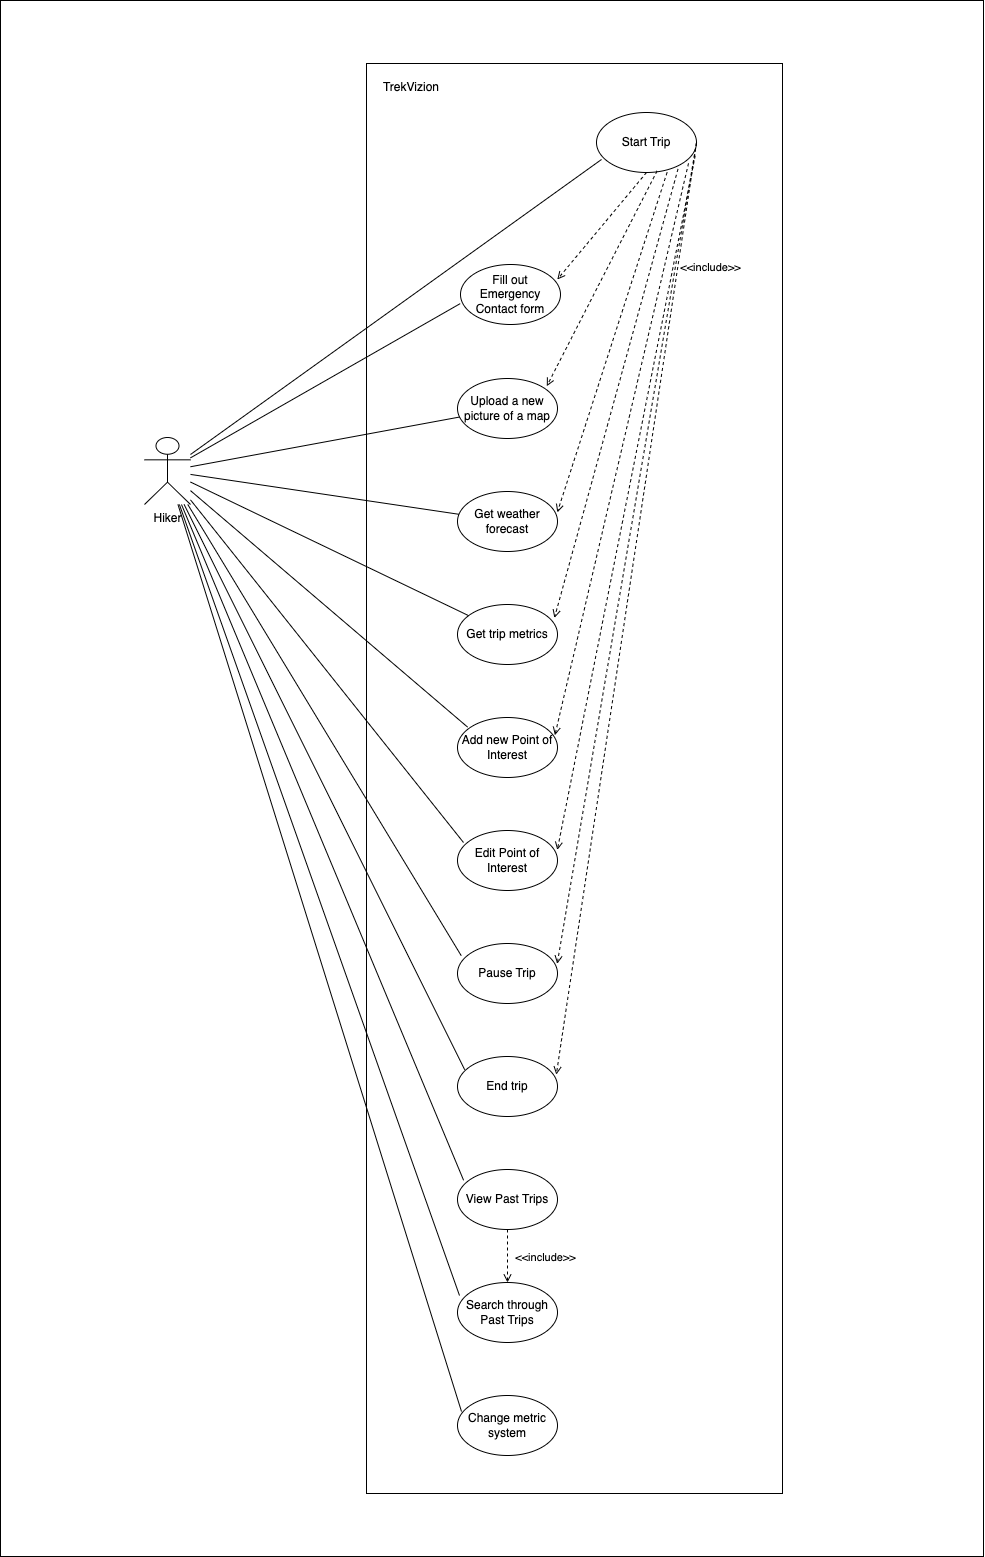

The diagram above was exported from draw.io. Its source (the exported page's mxGraphModel, read from the mxfile embedded in the PNG):
<mxGraphModel dx="3980" dy="1620" grid="0" gridSize="10" guides="1" tooltips="1" connect="1" arrows="1" fold="1" page="0" pageScale="1" pageWidth="850" pageHeight="1100" math="0" shadow="0">
  <root>
    <mxCell id="0" />
    <mxCell id="1" parent="0" />
    <mxCell id="qjHJub2gS7iMfihjI13L-1" value="" style="rounded=0;whiteSpace=wrap;html=1;" vertex="1" parent="1">
      <mxGeometry x="-425" y="432" width="983" height="1556" as="geometry" />
    </mxCell>
    <mxCell id="qjHJub2gS7iMfihjI13L-2" value="" style="group" vertex="1" connectable="0" parent="1">
      <mxGeometry x="-281" y="495" width="638" height="1430" as="geometry" />
    </mxCell>
    <mxCell id="uhqhfNeiNEfoYkt2azKS-44" value="" style="rounded=0;whiteSpace=wrap;html=1;" parent="qjHJub2gS7iMfihjI13L-2" vertex="1">
      <mxGeometry x="222" width="416" height="1430" as="geometry" />
    </mxCell>
    <mxCell id="uhqhfNeiNEfoYkt2azKS-2" value="Hiker" style="shape=umlActor;verticalLabelPosition=bottom;verticalAlign=top;html=1;outlineConnect=0;" parent="qjHJub2gS7iMfihjI13L-2" vertex="1">
      <mxGeometry y="374" width="46" height="67" as="geometry" />
    </mxCell>
    <mxCell id="uhqhfNeiNEfoYkt2azKS-4" value="Start Trip" style="ellipse;whiteSpace=wrap;html=1;" parent="qjHJub2gS7iMfihjI13L-2" vertex="1">
      <mxGeometry x="452" y="49" width="100" height="60" as="geometry" />
    </mxCell>
    <mxCell id="uhqhfNeiNEfoYkt2azKS-5" value="Fill out Emergency Contact form" style="ellipse;whiteSpace=wrap;html=1;" parent="qjHJub2gS7iMfihjI13L-2" vertex="1">
      <mxGeometry x="316" y="201" width="100" height="60" as="geometry" />
    </mxCell>
    <mxCell id="uhqhfNeiNEfoYkt2azKS-7" value="Upload a new picture of a map" style="ellipse;whiteSpace=wrap;html=1;" parent="qjHJub2gS7iMfihjI13L-2" vertex="1">
      <mxGeometry x="313" y="315" width="100" height="60" as="geometry" />
    </mxCell>
    <mxCell id="uhqhfNeiNEfoYkt2azKS-8" value="Get weather forecast" style="ellipse;whiteSpace=wrap;html=1;" parent="qjHJub2gS7iMfihjI13L-2" vertex="1">
      <mxGeometry x="313" y="428" width="100" height="60" as="geometry" />
    </mxCell>
    <mxCell id="uhqhfNeiNEfoYkt2azKS-9" value="Get trip metrics" style="ellipse;whiteSpace=wrap;html=1;" parent="qjHJub2gS7iMfihjI13L-2" vertex="1">
      <mxGeometry x="313" y="541" width="100" height="60" as="geometry" />
    </mxCell>
    <mxCell id="uhqhfNeiNEfoYkt2azKS-10" value="Add new Point of Interest" style="ellipse;whiteSpace=wrap;html=1;" parent="qjHJub2gS7iMfihjI13L-2" vertex="1">
      <mxGeometry x="313" y="654" width="100" height="60" as="geometry" />
    </mxCell>
    <mxCell id="uhqhfNeiNEfoYkt2azKS-11" value="Edit Point of Interest" style="ellipse;whiteSpace=wrap;html=1;" parent="qjHJub2gS7iMfihjI13L-2" vertex="1">
      <mxGeometry x="313" y="767" width="100" height="60" as="geometry" />
    </mxCell>
    <mxCell id="uhqhfNeiNEfoYkt2azKS-12" value="Pause Trip" style="ellipse;whiteSpace=wrap;html=1;" parent="qjHJub2gS7iMfihjI13L-2" vertex="1">
      <mxGeometry x="313" y="880" width="100" height="60" as="geometry" />
    </mxCell>
    <mxCell id="uhqhfNeiNEfoYkt2azKS-13" value="End trip" style="ellipse;whiteSpace=wrap;html=1;" parent="qjHJub2gS7iMfihjI13L-2" vertex="1">
      <mxGeometry x="313" y="993" width="100" height="60" as="geometry" />
    </mxCell>
    <mxCell id="uhqhfNeiNEfoYkt2azKS-14" value="View Past Trips" style="ellipse;whiteSpace=wrap;html=1;" parent="qjHJub2gS7iMfihjI13L-2" vertex="1">
      <mxGeometry x="313" y="1106" width="100" height="60" as="geometry" />
    </mxCell>
    <mxCell id="uhqhfNeiNEfoYkt2azKS-15" value="Search through Past Trips" style="ellipse;whiteSpace=wrap;html=1;" parent="qjHJub2gS7iMfihjI13L-2" vertex="1">
      <mxGeometry x="313" y="1219" width="100" height="60" as="geometry" />
    </mxCell>
    <mxCell id="uhqhfNeiNEfoYkt2azKS-16" value="Change metric system" style="ellipse;whiteSpace=wrap;html=1;" parent="qjHJub2gS7iMfihjI13L-2" vertex="1">
      <mxGeometry x="313" y="1332" width="100" height="60" as="geometry" />
    </mxCell>
    <mxCell id="uhqhfNeiNEfoYkt2azKS-17" value="" style="endArrow=none;html=1;rounded=0;entryX=0.05;entryY=0.783;entryDx=0;entryDy=0;entryPerimeter=0;" parent="qjHJub2gS7iMfihjI13L-2" source="uhqhfNeiNEfoYkt2azKS-2" target="uhqhfNeiNEfoYkt2azKS-4" edge="1">
      <mxGeometry width="50" height="50" relative="1" as="geometry">
        <mxPoint x="216" y="255" as="sourcePoint" />
        <mxPoint x="374" y="216" as="targetPoint" />
      </mxGeometry>
    </mxCell>
    <mxCell id="uhqhfNeiNEfoYkt2azKS-18" value="" style="endArrow=none;html=1;rounded=0;entryX=-0.003;entryY=0.652;entryDx=0;entryDy=0;entryPerimeter=0;" parent="qjHJub2gS7iMfihjI13L-2" source="uhqhfNeiNEfoYkt2azKS-2" target="uhqhfNeiNEfoYkt2azKS-5" edge="1">
      <mxGeometry width="50" height="50" relative="1" as="geometry">
        <mxPoint x="226" y="265" as="sourcePoint" />
        <mxPoint x="431" y="136" as="targetPoint" />
      </mxGeometry>
    </mxCell>
    <mxCell id="uhqhfNeiNEfoYkt2azKS-19" value="" style="endArrow=none;html=1;rounded=0;" parent="qjHJub2gS7iMfihjI13L-2" source="uhqhfNeiNEfoYkt2azKS-2" target="uhqhfNeiNEfoYkt2azKS-7" edge="1">
      <mxGeometry width="50" height="50" relative="1" as="geometry">
        <mxPoint x="226" y="280" as="sourcePoint" />
        <mxPoint x="441" y="146" as="targetPoint" />
      </mxGeometry>
    </mxCell>
    <mxCell id="uhqhfNeiNEfoYkt2azKS-20" value="" style="endArrow=none;html=1;rounded=0;" parent="qjHJub2gS7iMfihjI13L-2" source="uhqhfNeiNEfoYkt2azKS-2" target="uhqhfNeiNEfoYkt2azKS-8" edge="1">
      <mxGeometry width="50" height="50" relative="1" as="geometry">
        <mxPoint x="224" y="296" as="sourcePoint" />
        <mxPoint x="336" y="335" as="targetPoint" />
      </mxGeometry>
    </mxCell>
    <mxCell id="uhqhfNeiNEfoYkt2azKS-21" value="" style="endArrow=none;html=1;rounded=0;" parent="qjHJub2gS7iMfihjI13L-2" source="uhqhfNeiNEfoYkt2azKS-2" target="uhqhfNeiNEfoYkt2azKS-9" edge="1">
      <mxGeometry width="50" height="50" relative="1" as="geometry">
        <mxPoint x="212" y="353" as="sourcePoint" />
        <mxPoint x="338" y="482" as="targetPoint" />
      </mxGeometry>
    </mxCell>
    <mxCell id="uhqhfNeiNEfoYkt2azKS-22" value="" style="endArrow=none;html=1;rounded=0;entryX=0.101;entryY=0.16;entryDx=0;entryDy=0;entryPerimeter=0;" parent="qjHJub2gS7iMfihjI13L-2" source="uhqhfNeiNEfoYkt2azKS-2" target="uhqhfNeiNEfoYkt2azKS-10" edge="1">
      <mxGeometry width="50" height="50" relative="1" as="geometry">
        <mxPoint x="189" y="389" as="sourcePoint" />
        <mxPoint x="303" y="649" as="targetPoint" />
      </mxGeometry>
    </mxCell>
    <mxCell id="uhqhfNeiNEfoYkt2azKS-24" value="" style="endArrow=none;html=1;rounded=0;" parent="qjHJub2gS7iMfihjI13L-2" source="uhqhfNeiNEfoYkt2azKS-2" edge="1">
      <mxGeometry width="50" height="50" relative="1" as="geometry">
        <mxPoint x="87" y="450" as="sourcePoint" />
        <mxPoint x="319" y="779" as="targetPoint" />
      </mxGeometry>
    </mxCell>
    <mxCell id="uhqhfNeiNEfoYkt2azKS-26" value="" style="endArrow=none;html=1;rounded=0;entryX=0.037;entryY=0.202;entryDx=0;entryDy=0;entryPerimeter=0;" parent="qjHJub2gS7iMfihjI13L-2" source="uhqhfNeiNEfoYkt2azKS-2" target="uhqhfNeiNEfoYkt2azKS-12" edge="1">
      <mxGeometry width="50" height="50" relative="1" as="geometry">
        <mxPoint x="106" y="381" as="sourcePoint" />
        <mxPoint x="297" y="816" as="targetPoint" />
      </mxGeometry>
    </mxCell>
    <mxCell id="uhqhfNeiNEfoYkt2azKS-27" value="" style="endArrow=none;html=1;rounded=0;entryX=0.072;entryY=0.221;entryDx=0;entryDy=0;entryPerimeter=0;" parent="qjHJub2gS7iMfihjI13L-2" source="uhqhfNeiNEfoYkt2azKS-2" target="uhqhfNeiNEfoYkt2azKS-13" edge="1">
      <mxGeometry width="50" height="50" relative="1" as="geometry">
        <mxPoint x="148" y="364" as="sourcePoint" />
        <mxPoint x="339" y="799" as="targetPoint" />
      </mxGeometry>
    </mxCell>
    <mxCell id="uhqhfNeiNEfoYkt2azKS-28" value="" style="endArrow=none;html=1;rounded=0;entryX=0.061;entryY=0.18;entryDx=0;entryDy=0;entryPerimeter=0;" parent="qjHJub2gS7iMfihjI13L-2" source="uhqhfNeiNEfoYkt2azKS-2" target="uhqhfNeiNEfoYkt2azKS-14" edge="1">
      <mxGeometry width="50" height="50" relative="1" as="geometry">
        <mxPoint x="134" y="354" as="sourcePoint" />
        <mxPoint x="330" y="1016" as="targetPoint" />
      </mxGeometry>
    </mxCell>
    <mxCell id="uhqhfNeiNEfoYkt2azKS-29" value="" style="endArrow=none;html=1;rounded=0;entryX=0.02;entryY=0.217;entryDx=0;entryDy=0;entryPerimeter=0;" parent="qjHJub2gS7iMfihjI13L-2" source="uhqhfNeiNEfoYkt2azKS-2" target="uhqhfNeiNEfoYkt2azKS-15" edge="1">
      <mxGeometry width="50" height="50" relative="1" as="geometry">
        <mxPoint x="78" y="471" as="sourcePoint" />
        <mxPoint x="274" y="1244" as="targetPoint" />
      </mxGeometry>
    </mxCell>
    <mxCell id="uhqhfNeiNEfoYkt2azKS-30" value="" style="endArrow=none;html=1;rounded=0;entryX=0.04;entryY=0.267;entryDx=0;entryDy=0;entryPerimeter=0;" parent="qjHJub2gS7iMfihjI13L-2" source="uhqhfNeiNEfoYkt2azKS-2" target="uhqhfNeiNEfoYkt2azKS-16" edge="1">
      <mxGeometry width="50" height="50" relative="1" as="geometry">
        <mxPoint x="132" y="354" as="sourcePoint" />
        <mxPoint x="325" y="1242" as="targetPoint" />
      </mxGeometry>
    </mxCell>
    <mxCell id="uhqhfNeiNEfoYkt2azKS-32" value="" style="html=1;verticalAlign=bottom;labelBackgroundColor=none;endArrow=open;endFill=0;dashed=1;rounded=0;exitX=0.5;exitY=1;exitDx=0;exitDy=0;entryX=0.968;entryY=0.25;entryDx=0;entryDy=0;entryPerimeter=0;" parent="qjHJub2gS7iMfihjI13L-2" source="uhqhfNeiNEfoYkt2azKS-4" target="uhqhfNeiNEfoYkt2azKS-5" edge="1">
      <mxGeometry x="0.013" y="35" width="160" relative="1" as="geometry">
        <mxPoint x="403" y="290" as="sourcePoint" />
        <mxPoint x="563" y="290" as="targetPoint" />
        <mxPoint as="offset" />
      </mxGeometry>
    </mxCell>
    <mxCell id="uhqhfNeiNEfoYkt2azKS-33" value="" style="html=1;verticalAlign=bottom;labelBackgroundColor=none;endArrow=open;endFill=0;dashed=1;rounded=0;exitX=0.606;exitY=0.974;exitDx=0;exitDy=0;entryX=0.893;entryY=0.128;entryDx=0;entryDy=0;entryPerimeter=0;exitPerimeter=0;" parent="qjHJub2gS7iMfihjI13L-2" source="uhqhfNeiNEfoYkt2azKS-4" target="uhqhfNeiNEfoYkt2azKS-7" edge="1">
      <mxGeometry x="0.013" y="35" width="160" relative="1" as="geometry">
        <mxPoint x="476" y="149" as="sourcePoint" />
        <mxPoint x="423" y="226" as="targetPoint" />
        <mxPoint as="offset" />
      </mxGeometry>
    </mxCell>
    <mxCell id="uhqhfNeiNEfoYkt2azKS-34" value="" style="html=1;verticalAlign=bottom;labelBackgroundColor=none;endArrow=open;endFill=0;dashed=1;rounded=0;exitX=0.706;exitY=0.998;exitDx=0;exitDy=0;entryX=0.998;entryY=0.348;entryDx=0;entryDy=0;entryPerimeter=0;exitPerimeter=0;" parent="qjHJub2gS7iMfihjI13L-2" source="uhqhfNeiNEfoYkt2azKS-4" target="uhqhfNeiNEfoYkt2azKS-8" edge="1">
      <mxGeometry x="0.013" y="35" width="160" relative="1" as="geometry">
        <mxPoint x="487" y="147" as="sourcePoint" />
        <mxPoint x="412" y="333" as="targetPoint" />
        <mxPoint as="offset" />
      </mxGeometry>
    </mxCell>
    <mxCell id="uhqhfNeiNEfoYkt2azKS-35" value="" style="html=1;verticalAlign=bottom;labelBackgroundColor=none;endArrow=open;endFill=0;dashed=1;rounded=0;exitX=0.815;exitY=0.942;exitDx=0;exitDy=0;entryX=0.969;entryY=0.226;entryDx=0;entryDy=0;entryPerimeter=0;exitPerimeter=0;" parent="qjHJub2gS7iMfihjI13L-2" source="uhqhfNeiNEfoYkt2azKS-4" target="uhqhfNeiNEfoYkt2azKS-9" edge="1">
      <mxGeometry x="0.013" y="35" width="160" relative="1" as="geometry">
        <mxPoint x="497" y="149" as="sourcePoint" />
        <mxPoint x="423" y="459" as="targetPoint" />
        <mxPoint as="offset" />
      </mxGeometry>
    </mxCell>
    <mxCell id="uhqhfNeiNEfoYkt2azKS-36" value="" style="html=1;verticalAlign=bottom;labelBackgroundColor=none;endArrow=open;endFill=0;dashed=1;rounded=0;exitX=0.92;exitY=0.847;exitDx=0;exitDy=0;entryX=0.974;entryY=0.295;entryDx=0;entryDy=0;entryPerimeter=0;exitPerimeter=0;" parent="qjHJub2gS7iMfihjI13L-2" source="uhqhfNeiNEfoYkt2azKS-4" target="uhqhfNeiNEfoYkt2azKS-10" edge="1">
      <mxGeometry x="0.013" y="35" width="160" relative="1" as="geometry">
        <mxPoint x="508" y="146" as="sourcePoint" />
        <mxPoint x="420" y="565" as="targetPoint" />
        <mxPoint as="offset" />
      </mxGeometry>
    </mxCell>
    <mxCell id="uhqhfNeiNEfoYkt2azKS-37" value="" style="html=1;verticalAlign=bottom;labelBackgroundColor=none;endArrow=open;endFill=0;dashed=1;rounded=0;exitX=0.987;exitY=0.72;exitDx=0;exitDy=0;entryX=0.998;entryY=0.325;entryDx=0;entryDy=0;entryPerimeter=0;exitPerimeter=0;" parent="qjHJub2gS7iMfihjI13L-2" source="uhqhfNeiNEfoYkt2azKS-4" target="uhqhfNeiNEfoYkt2azKS-11" edge="1">
      <mxGeometry x="0.013" y="35" width="160" relative="1" as="geometry">
        <mxPoint x="518" y="140" as="sourcePoint" />
        <mxPoint x="420" y="682" as="targetPoint" />
        <mxPoint as="offset" />
      </mxGeometry>
    </mxCell>
    <mxCell id="uhqhfNeiNEfoYkt2azKS-38" value="" style="html=1;verticalAlign=bottom;labelBackgroundColor=none;endArrow=open;endFill=0;dashed=1;rounded=0;exitX=1;exitY=0.5;exitDx=0;exitDy=0;entryX=0.997;entryY=0.339;entryDx=0;entryDy=0;entryPerimeter=0;" parent="qjHJub2gS7iMfihjI13L-2" source="uhqhfNeiNEfoYkt2azKS-4" target="uhqhfNeiNEfoYkt2azKS-12" edge="1">
      <mxGeometry x="0.0133" y="35" width="160" relative="1" as="geometry">
        <mxPoint x="525" y="132" as="sourcePoint" />
        <mxPoint x="423" y="797" as="targetPoint" />
        <mxPoint as="offset" />
      </mxGeometry>
    </mxCell>
    <mxCell id="uhqhfNeiNEfoYkt2azKS-39" value="&amp;lt;&amp;lt;include&amp;gt;&amp;gt;" style="html=1;verticalAlign=bottom;labelBackgroundColor=none;endArrow=open;endFill=0;dashed=1;rounded=0;exitX=1;exitY=0.5;exitDx=0;exitDy=0;entryX=0.988;entryY=0.303;entryDx=0;entryDy=0;entryPerimeter=0;" parent="qjHJub2gS7iMfihjI13L-2" source="uhqhfNeiNEfoYkt2azKS-4" target="uhqhfNeiNEfoYkt2azKS-13" edge="1">
      <mxGeometry x="-0.7212" y="34" width="160" relative="1" as="geometry">
        <mxPoint x="526" y="119" as="sourcePoint" />
        <mxPoint x="423" y="910" as="targetPoint" />
        <mxPoint as="offset" />
      </mxGeometry>
    </mxCell>
    <mxCell id="uhqhfNeiNEfoYkt2azKS-40" value="&amp;lt;&amp;lt;include&amp;gt;&amp;gt;" style="html=1;verticalAlign=bottom;labelBackgroundColor=none;endArrow=open;endFill=0;dashed=1;rounded=0;exitX=0.5;exitY=1;exitDx=0;exitDy=0;" parent="qjHJub2gS7iMfihjI13L-2" source="uhqhfNeiNEfoYkt2azKS-14" target="uhqhfNeiNEfoYkt2azKS-15" edge="1">
      <mxGeometry x="0.3208" y="38" width="160" relative="1" as="geometry">
        <mxPoint x="488" y="1006" as="sourcePoint" />
        <mxPoint x="348" y="1938" as="targetPoint" />
        <mxPoint as="offset" />
      </mxGeometry>
    </mxCell>
    <mxCell id="uhqhfNeiNEfoYkt2azKS-45" value="TrekVizion" style="text;html=1;strokeColor=none;fillColor=none;align=center;verticalAlign=middle;whiteSpace=wrap;rounded=0;" parent="qjHJub2gS7iMfihjI13L-2" vertex="1">
      <mxGeometry x="237" y="9" width="60" height="30" as="geometry" />
    </mxCell>
  </root>
</mxGraphModel>